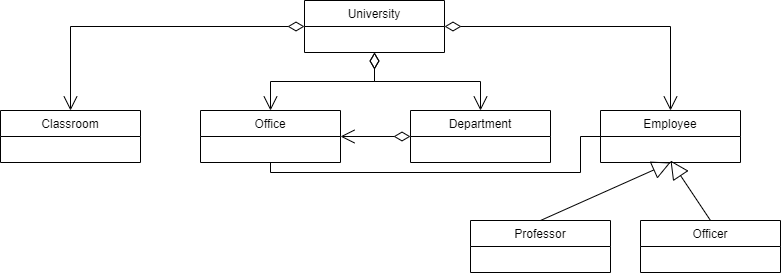

The diagram above was exported from draw.io. Its source (the exported page's mxGraphModel, read from the mxfile embedded in the PNG):
<mxGraphModel dx="981" dy="548" grid="1" gridSize="10" guides="1" tooltips="1" connect="1" arrows="1" fold="1" page="1" pageScale="1" pageWidth="827" pageHeight="1169" math="0" shadow="0">
  <root>
    <mxCell id="0" />
    <mxCell id="1" parent="0" />
    <mxCell id="EJrhFFord4xKbetJGu3C-1" value="University" style="swimlane;fontStyle=0;childLayout=stackLayout;horizontal=1;startSize=26;fillColor=none;horizontalStack=0;resizeParent=1;resizeParentMax=0;resizeLast=0;collapsible=1;marginBottom=0;" vertex="1" parent="1">
      <mxGeometry x="344" y="50" width="140" height="52" as="geometry" />
    </mxCell>
    <mxCell id="EJrhFFord4xKbetJGu3C-5" value="Classroom" style="swimlane;fontStyle=0;childLayout=stackLayout;horizontal=1;startSize=26;fillColor=none;horizontalStack=0;resizeParent=1;resizeParentMax=0;resizeLast=0;collapsible=1;marginBottom=0;" vertex="1" parent="1">
      <mxGeometry x="40" y="160" width="140" height="52" as="geometry" />
    </mxCell>
    <mxCell id="EJrhFFord4xKbetJGu3C-6" value="" style="endArrow=open;html=1;endSize=12;startArrow=diamondThin;startSize=14;startFill=0;edgeStyle=orthogonalEdgeStyle;align=left;verticalAlign=bottom;rounded=0;entryX=0.5;entryY=0;entryDx=0;entryDy=0;exitX=0;exitY=0.5;exitDx=0;exitDy=0;" edge="1" parent="1" source="EJrhFFord4xKbetJGu3C-1" target="EJrhFFord4xKbetJGu3C-5">
      <mxGeometry x="-1" y="3" relative="1" as="geometry">
        <mxPoint x="360" y="190" as="sourcePoint" />
        <mxPoint x="490" y="340" as="targetPoint" />
      </mxGeometry>
    </mxCell>
    <mxCell id="EJrhFFord4xKbetJGu3C-7" value="Office" style="swimlane;fontStyle=0;childLayout=stackLayout;horizontal=1;startSize=26;fillColor=none;horizontalStack=0;resizeParent=1;resizeParentMax=0;resizeLast=0;collapsible=1;marginBottom=0;" vertex="1" parent="1">
      <mxGeometry x="240" y="160" width="140" height="52" as="geometry" />
    </mxCell>
    <mxCell id="EJrhFFord4xKbetJGu3C-8" value="Department" style="swimlane;fontStyle=0;childLayout=stackLayout;horizontal=1;startSize=26;fillColor=none;horizontalStack=0;resizeParent=1;resizeParentMax=0;resizeLast=0;collapsible=1;marginBottom=0;" vertex="1" parent="1">
      <mxGeometry x="450" y="160" width="140" height="52" as="geometry" />
    </mxCell>
    <mxCell id="EJrhFFord4xKbetJGu3C-9" value="Employee" style="swimlane;fontStyle=0;childLayout=stackLayout;horizontal=1;startSize=26;fillColor=none;horizontalStack=0;resizeParent=1;resizeParentMax=0;resizeLast=0;collapsible=1;marginBottom=0;" vertex="1" parent="1">
      <mxGeometry x="640" y="160" width="140" height="52" as="geometry" />
    </mxCell>
    <mxCell id="EJrhFFord4xKbetJGu3C-10" value="" style="endArrow=open;html=1;endSize=12;startArrow=diamondThin;startSize=14;startFill=0;edgeStyle=orthogonalEdgeStyle;align=left;verticalAlign=bottom;rounded=0;exitX=0.5;exitY=1;exitDx=0;exitDy=0;" edge="1" parent="1" source="EJrhFFord4xKbetJGu3C-1" target="EJrhFFord4xKbetJGu3C-7">
      <mxGeometry x="-1" y="3" relative="1" as="geometry">
        <mxPoint x="330" y="340" as="sourcePoint" />
        <mxPoint x="490" y="340" as="targetPoint" />
      </mxGeometry>
    </mxCell>
    <mxCell id="EJrhFFord4xKbetJGu3C-11" value="" style="endArrow=open;html=1;endSize=12;startArrow=diamondThin;startSize=14;startFill=0;edgeStyle=orthogonalEdgeStyle;align=left;verticalAlign=bottom;rounded=0;entryX=0.5;entryY=0;entryDx=0;entryDy=0;exitX=0.5;exitY=1;exitDx=0;exitDy=0;" edge="1" parent="1" source="EJrhFFord4xKbetJGu3C-1" target="EJrhFFord4xKbetJGu3C-8">
      <mxGeometry x="-1" y="3" relative="1" as="geometry">
        <mxPoint x="440" y="120" as="sourcePoint" />
        <mxPoint x="490" y="340" as="targetPoint" />
      </mxGeometry>
    </mxCell>
    <mxCell id="EJrhFFord4xKbetJGu3C-12" value="" style="endArrow=open;html=1;endSize=12;startArrow=diamondThin;startSize=14;startFill=0;edgeStyle=orthogonalEdgeStyle;align=left;verticalAlign=bottom;rounded=0;exitX=1;exitY=0.5;exitDx=0;exitDy=0;entryX=0.5;entryY=0;entryDx=0;entryDy=0;" edge="1" parent="1" source="EJrhFFord4xKbetJGu3C-1" target="EJrhFFord4xKbetJGu3C-9">
      <mxGeometry x="-1" y="3" relative="1" as="geometry">
        <mxPoint x="330" y="340" as="sourcePoint" />
        <mxPoint x="490" y="340" as="targetPoint" />
      </mxGeometry>
    </mxCell>
    <mxCell id="EJrhFFord4xKbetJGu3C-13" value="" style="endArrow=open;html=1;endSize=12;startArrow=diamondThin;startSize=14;startFill=0;edgeStyle=orthogonalEdgeStyle;align=left;verticalAlign=bottom;rounded=0;exitX=0;exitY=0.5;exitDx=0;exitDy=0;entryX=1;entryY=0.5;entryDx=0;entryDy=0;" edge="1" parent="1" source="EJrhFFord4xKbetJGu3C-8" target="EJrhFFord4xKbetJGu3C-7">
      <mxGeometry x="-1" y="3" relative="1" as="geometry">
        <mxPoint x="330" y="340" as="sourcePoint" />
        <mxPoint x="490" y="340" as="targetPoint" />
      </mxGeometry>
    </mxCell>
    <mxCell id="EJrhFFord4xKbetJGu3C-14" value="Professor" style="swimlane;fontStyle=0;childLayout=stackLayout;horizontal=1;startSize=26;fillColor=none;horizontalStack=0;resizeParent=1;resizeParentMax=0;resizeLast=0;collapsible=1;marginBottom=0;" vertex="1" parent="1">
      <mxGeometry x="510" y="270" width="140" height="52" as="geometry" />
    </mxCell>
    <mxCell id="EJrhFFord4xKbetJGu3C-18" value="" style="endArrow=none;html=1;edgeStyle=orthogonalEdgeStyle;rounded=0;exitX=0.5;exitY=1;exitDx=0;exitDy=0;entryX=0;entryY=0.5;entryDx=0;entryDy=0;" edge="1" parent="1" source="EJrhFFord4xKbetJGu3C-7" target="EJrhFFord4xKbetJGu3C-9">
      <mxGeometry relative="1" as="geometry">
        <mxPoint x="330" y="340" as="sourcePoint" />
        <mxPoint x="490" y="340" as="targetPoint" />
        <Array as="points">
          <mxPoint x="310" y="222" />
          <mxPoint x="620" y="222" />
          <mxPoint x="620" y="186" />
        </Array>
      </mxGeometry>
    </mxCell>
    <mxCell id="EJrhFFord4xKbetJGu3C-21" value="Officer" style="swimlane;fontStyle=0;childLayout=stackLayout;horizontal=1;startSize=26;fillColor=none;horizontalStack=0;resizeParent=1;resizeParentMax=0;resizeLast=0;collapsible=1;marginBottom=0;" vertex="1" parent="1">
      <mxGeometry x="680" y="270" width="140" height="52" as="geometry" />
    </mxCell>
    <mxCell id="EJrhFFord4xKbetJGu3C-22" value="" style="endArrow=block;endSize=16;endFill=0;html=1;rounded=0;entryX=0.5;entryY=1;entryDx=0;entryDy=0;exitX=0.5;exitY=0;exitDx=0;exitDy=0;" edge="1" parent="1" source="EJrhFFord4xKbetJGu3C-14" target="EJrhFFord4xKbetJGu3C-9">
      <mxGeometry width="160" relative="1" as="geometry">
        <mxPoint x="330" y="340" as="sourcePoint" />
        <mxPoint x="490" y="340" as="targetPoint" />
      </mxGeometry>
    </mxCell>
    <mxCell id="EJrhFFord4xKbetJGu3C-23" value="" style="endArrow=block;endSize=16;endFill=0;html=1;rounded=0;exitX=0.5;exitY=0;exitDx=0;exitDy=0;" edge="1" parent="1" source="EJrhFFord4xKbetJGu3C-21">
      <mxGeometry width="160" relative="1" as="geometry">
        <mxPoint x="330" y="340" as="sourcePoint" />
        <mxPoint x="710" y="210" as="targetPoint" />
      </mxGeometry>
    </mxCell>
  </root>
</mxGraphModel>